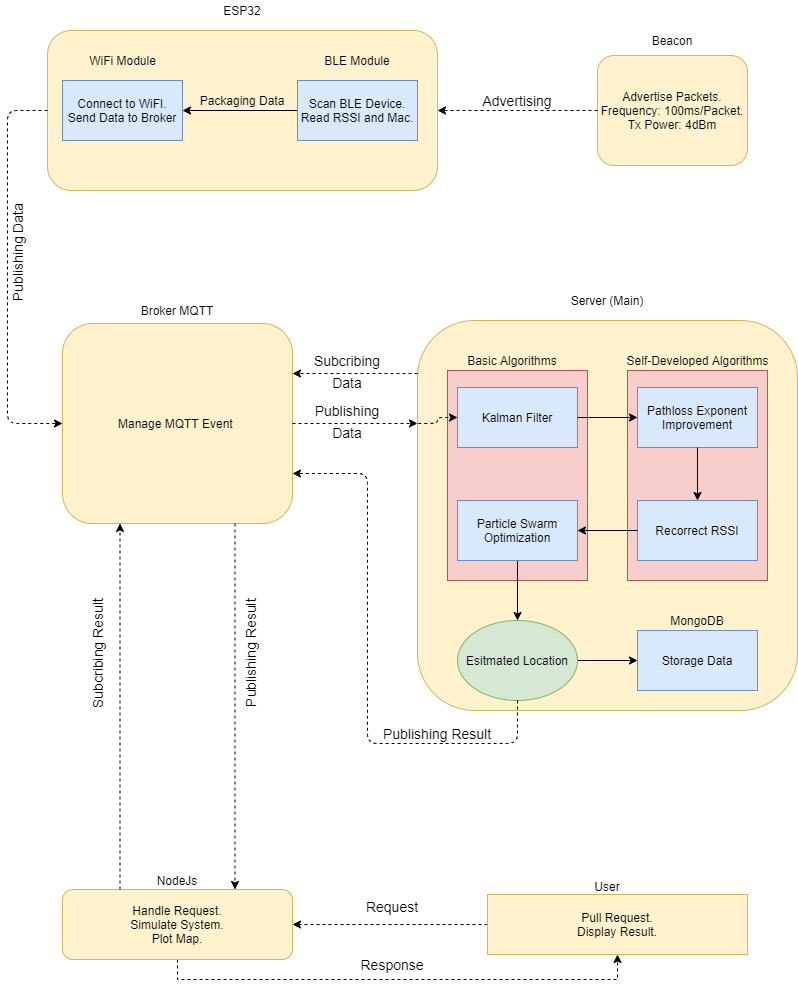

The diagram above was exported from draw.io. Its source (the exported page's mxGraphModel, read from the mxfile embedded in the PNG):
<mxGraphModel dx="918" dy="1572" grid="1" gridSize="10" guides="1" tooltips="1" connect="1" arrows="1" fold="1" page="1" pageScale="1" pageWidth="850" pageHeight="1100" math="0" shadow="0">
  <root>
    <mxCell id="0" />
    <mxCell id="1" parent="0" />
    <mxCell id="1i-_nHaube_FhQwDLO3Q-1" value="" style="rounded=1;whiteSpace=wrap;html=1;fillColor=#fff2cc;strokeColor=#d6b656;" vertex="1" parent="1">
      <mxGeometry x="80" y="-1000" width="390" height="160" as="geometry" />
    </mxCell>
    <mxCell id="1i-_nHaube_FhQwDLO3Q-2" value="ESP32" style="text;html=1;strokeColor=none;fillColor=none;align=center;verticalAlign=middle;whiteSpace=wrap;rounded=0;" vertex="1" parent="1">
      <mxGeometry x="255" y="-1030" width="40" height="20" as="geometry" />
    </mxCell>
    <mxCell id="1i-_nHaube_FhQwDLO3Q-3" value="Advertise Packets.&lt;br&gt;Frequency: 100ms/Packet.&lt;br&gt;Tx Power: 4dBm" style="rounded=1;whiteSpace=wrap;html=1;fillColor=#fff2cc;strokeColor=#d6b656;" vertex="1" parent="1">
      <mxGeometry x="630" y="-975" width="150" height="110" as="geometry" />
    </mxCell>
    <mxCell id="1i-_nHaube_FhQwDLO3Q-4" value="Beacon" style="text;html=1;strokeColor=none;fillColor=none;align=center;verticalAlign=middle;whiteSpace=wrap;rounded=0;" vertex="1" parent="1">
      <mxGeometry x="685" y="-1000" width="40" height="20" as="geometry" />
    </mxCell>
    <mxCell id="1i-_nHaube_FhQwDLO3Q-7" value="Manage MQTT Event&amp;nbsp;" style="rounded=1;whiteSpace=wrap;html=1;fillColor=#fff2cc;strokeColor=#d6b656;" vertex="1" parent="1">
      <mxGeometry x="95" y="-707" width="230" height="200" as="geometry" />
    </mxCell>
    <mxCell id="1i-_nHaube_FhQwDLO3Q-8" value="Broker MQTT" style="text;html=1;strokeColor=none;fillColor=none;align=center;verticalAlign=middle;whiteSpace=wrap;rounded=0;" vertex="1" parent="1">
      <mxGeometry x="160" y="-730" width="100" height="20" as="geometry" />
    </mxCell>
    <mxCell id="1i-_nHaube_FhQwDLO3Q-10" value="NodeJs" style="text;html=1;strokeColor=none;fillColor=none;align=center;verticalAlign=middle;whiteSpace=wrap;rounded=0;" vertex="1" parent="1">
      <mxGeometry x="190" y="-160" width="40" height="20" as="geometry" />
    </mxCell>
    <mxCell id="1i-_nHaube_FhQwDLO3Q-11" value="" style="rounded=1;whiteSpace=wrap;html=1;fillColor=#fff2cc;strokeColor=#d6b656;" vertex="1" parent="1">
      <mxGeometry x="450" y="-710" width="380" height="390" as="geometry" />
    </mxCell>
    <mxCell id="1i-_nHaube_FhQwDLO3Q-12" value="Server (Main)" style="text;html=1;strokeColor=none;fillColor=none;align=center;verticalAlign=middle;whiteSpace=wrap;rounded=0;" vertex="1" parent="1">
      <mxGeometry x="600" y="-740" width="80" height="20" as="geometry" />
    </mxCell>
    <mxCell id="1i-_nHaube_FhQwDLO3Q-14" value="Connect to WiFI.&lt;br&gt;Send Data to Broker" style="rounded=0;whiteSpace=wrap;html=1;fillColor=#dae8fc;strokeColor=#6c8ebf;" vertex="1" parent="1">
      <mxGeometry x="95" y="-950" width="120" height="60" as="geometry" />
    </mxCell>
    <mxCell id="1i-_nHaube_FhQwDLO3Q-19" style="edgeStyle=orthogonalEdgeStyle;rounded=0;orthogonalLoop=1;jettySize=auto;html=1;exitX=0;exitY=0.5;exitDx=0;exitDy=0;entryX=1;entryY=0.5;entryDx=0;entryDy=0;" edge="1" parent="1" source="1i-_nHaube_FhQwDLO3Q-15" target="1i-_nHaube_FhQwDLO3Q-14">
      <mxGeometry relative="1" as="geometry" />
    </mxCell>
    <mxCell id="1i-_nHaube_FhQwDLO3Q-15" value="Scan BLE Device.&lt;br&gt;Read RSSI and Mac." style="rounded=0;whiteSpace=wrap;html=1;fillColor=#dae8fc;strokeColor=#6c8ebf;" vertex="1" parent="1">
      <mxGeometry x="330" y="-950" width="120" height="60" as="geometry" />
    </mxCell>
    <mxCell id="1i-_nHaube_FhQwDLO3Q-16" value="WiFi Module" style="text;html=1;strokeColor=none;fillColor=none;align=center;verticalAlign=middle;whiteSpace=wrap;rounded=0;" vertex="1" parent="1">
      <mxGeometry x="117.5" y="-980" width="75" height="20" as="geometry" />
    </mxCell>
    <mxCell id="1i-_nHaube_FhQwDLO3Q-17" value="BLE Module" style="text;html=1;strokeColor=none;fillColor=none;align=center;verticalAlign=middle;whiteSpace=wrap;rounded=0;" vertex="1" parent="1">
      <mxGeometry x="355" y="-980" width="70" height="20" as="geometry" />
    </mxCell>
    <mxCell id="1i-_nHaube_FhQwDLO3Q-20" value="Packaging Data" style="text;html=1;strokeColor=none;fillColor=none;align=center;verticalAlign=middle;whiteSpace=wrap;rounded=0;" vertex="1" parent="1">
      <mxGeometry x="230" y="-940" width="90" height="20" as="geometry" />
    </mxCell>
    <mxCell id="1i-_nHaube_FhQwDLO3Q-23" value="&lt;font style=&quot;font-size: 14px&quot;&gt;Advertising&lt;/font&gt;" style="text;html=1;strokeColor=none;fillColor=none;align=center;verticalAlign=middle;whiteSpace=wrap;rounded=0;" vertex="1" parent="1">
      <mxGeometry x="530" y="-940" width="40" height="20" as="geometry" />
    </mxCell>
    <mxCell id="1i-_nHaube_FhQwDLO3Q-28" value="&lt;font style=&quot;font-size: 14px&quot;&gt;Publishing Data&lt;/font&gt;" style="text;html=1;strokeColor=none;fillColor=none;align=center;verticalAlign=middle;whiteSpace=wrap;rounded=0;rotation=-90;strokeWidth=1;" vertex="1" parent="1">
      <mxGeometry x="-40" y="-788" width="180" height="20" as="geometry" />
    </mxCell>
    <mxCell id="1i-_nHaube_FhQwDLO3Q-99" style="edgeStyle=orthogonalEdgeStyle;rounded=0;orthogonalLoop=1;jettySize=auto;html=1;exitX=0.5;exitY=1;exitDx=0;exitDy=0;entryX=0.5;entryY=1;entryDx=0;entryDy=0;dashed=1;" edge="1" parent="1" source="1i-_nHaube_FhQwDLO3Q-31" target="1i-_nHaube_FhQwDLO3Q-96">
      <mxGeometry relative="1" as="geometry" />
    </mxCell>
    <mxCell id="1i-_nHaube_FhQwDLO3Q-31" value="Handle Request.&lt;br&gt;Simulate System.&lt;br&gt;Plot Map." style="rounded=1;whiteSpace=wrap;html=1;fillColor=#fff2cc;strokeColor=#d6b656;" vertex="1" parent="1">
      <mxGeometry x="95" y="-141" width="230" height="70" as="geometry" />
    </mxCell>
    <mxCell id="1i-_nHaube_FhQwDLO3Q-34" value="&lt;font style=&quot;font-size: 14px&quot;&gt;Subcribing Result&lt;br&gt;&lt;/font&gt;" style="text;html=1;strokeColor=none;fillColor=none;align=center;verticalAlign=middle;whiteSpace=wrap;rounded=0;rotation=-90;strokeWidth=1;" vertex="1" parent="1">
      <mxGeometry x="40" y="-387" width="180" height="20" as="geometry" />
    </mxCell>
    <mxCell id="1i-_nHaube_FhQwDLO3Q-35" value="&lt;font style=&quot;font-size: 14px&quot;&gt;Publishing Result&lt;br&gt;&lt;/font&gt;" style="text;html=1;strokeColor=none;fillColor=none;align=center;verticalAlign=middle;whiteSpace=wrap;rounded=0;rotation=-90;strokeWidth=1;" vertex="1" parent="1">
      <mxGeometry x="192.5" y="-387" width="180" height="20" as="geometry" />
    </mxCell>
    <mxCell id="1i-_nHaube_FhQwDLO3Q-39" value="" style="endArrow=classic;html=1;dashed=1;exitX=0;exitY=0.5;exitDx=0;exitDy=0;entryX=1;entryY=0.5;entryDx=0;entryDy=0;" edge="1" parent="1" source="1i-_nHaube_FhQwDLO3Q-3" target="1i-_nHaube_FhQwDLO3Q-1">
      <mxGeometry width="50" height="50" relative="1" as="geometry">
        <mxPoint x="400" y="-790" as="sourcePoint" />
        <mxPoint x="450" y="-840" as="targetPoint" />
      </mxGeometry>
    </mxCell>
    <mxCell id="1i-_nHaube_FhQwDLO3Q-41" value="" style="endArrow=classic;html=1;dashed=1;exitX=0.25;exitY=0;exitDx=0;exitDy=0;entryX=0.25;entryY=1;entryDx=0;entryDy=0;" edge="1" parent="1" source="1i-_nHaube_FhQwDLO3Q-31" target="1i-_nHaube_FhQwDLO3Q-7">
      <mxGeometry width="50" height="50" relative="1" as="geometry">
        <mxPoint x="400" y="-400" as="sourcePoint" />
        <mxPoint x="450" y="-450" as="targetPoint" />
      </mxGeometry>
    </mxCell>
    <mxCell id="1i-_nHaube_FhQwDLO3Q-42" value="" style="endArrow=classic;html=1;dashed=1;exitX=0.75;exitY=1;exitDx=0;exitDy=0;entryX=0.75;entryY=0;entryDx=0;entryDy=0;" edge="1" parent="1" source="1i-_nHaube_FhQwDLO3Q-7" target="1i-_nHaube_FhQwDLO3Q-31">
      <mxGeometry width="50" height="50" relative="1" as="geometry">
        <mxPoint x="400" y="-400" as="sourcePoint" />
        <mxPoint x="450" y="-450" as="targetPoint" />
      </mxGeometry>
    </mxCell>
    <mxCell id="1i-_nHaube_FhQwDLO3Q-53" style="edgeStyle=orthogonalEdgeStyle;rounded=0;orthogonalLoop=1;jettySize=auto;html=1;exitX=0.5;exitY=1;exitDx=0;exitDy=0;dashed=1;" edge="1" parent="1" source="1i-_nHaube_FhQwDLO3Q-46" target="1i-_nHaube_FhQwDLO3Q-46">
      <mxGeometry relative="1" as="geometry" />
    </mxCell>
    <mxCell id="1i-_nHaube_FhQwDLO3Q-54" value="" style="rounded=0;whiteSpace=wrap;html=1;strokeWidth=1;fillColor=#f8cecc;strokeColor=#b85450;" vertex="1" parent="1">
      <mxGeometry x="480" y="-660" width="140" height="210" as="geometry" />
    </mxCell>
    <mxCell id="1i-_nHaube_FhQwDLO3Q-45" value="Kalman Filter" style="rounded=0;whiteSpace=wrap;html=1;strokeWidth=1;fillColor=#dae8fc;strokeColor=#6c8ebf;" vertex="1" parent="1">
      <mxGeometry x="490" y="-643" width="120" height="60" as="geometry" />
    </mxCell>
    <mxCell id="1i-_nHaube_FhQwDLO3Q-104" style="edgeStyle=orthogonalEdgeStyle;rounded=0;orthogonalLoop=1;jettySize=auto;html=1;exitX=0.5;exitY=1;exitDx=0;exitDy=0;entryX=0.5;entryY=0;entryDx=0;entryDy=0;" edge="1" parent="1" source="1i-_nHaube_FhQwDLO3Q-47" target="1i-_nHaube_FhQwDLO3Q-57">
      <mxGeometry relative="1" as="geometry" />
    </mxCell>
    <mxCell id="1i-_nHaube_FhQwDLO3Q-47" value="Particle Swarm Optimization" style="rounded=0;whiteSpace=wrap;html=1;strokeWidth=1;fillColor=#dae8fc;strokeColor=#6c8ebf;" vertex="1" parent="1">
      <mxGeometry x="490" y="-530" width="120" height="60" as="geometry" />
    </mxCell>
    <mxCell id="1i-_nHaube_FhQwDLO3Q-55" value="" style="rounded=0;whiteSpace=wrap;html=1;strokeWidth=1;fillColor=#f8cecc;strokeColor=#b85450;" vertex="1" parent="1">
      <mxGeometry x="660" y="-660" width="140" height="210" as="geometry" />
    </mxCell>
    <mxCell id="1i-_nHaube_FhQwDLO3Q-46" value="Pathloss Exponent Improvement" style="rounded=0;whiteSpace=wrap;html=1;strokeWidth=1;fillColor=#dae8fc;strokeColor=#6c8ebf;" vertex="1" parent="1">
      <mxGeometry x="670" y="-643" width="120" height="60" as="geometry" />
    </mxCell>
    <mxCell id="1i-_nHaube_FhQwDLO3Q-48" value="Recorrect RSSI" style="rounded=0;whiteSpace=wrap;html=1;strokeWidth=1;fillColor=#dae8fc;strokeColor=#6c8ebf;" vertex="1" parent="1">
      <mxGeometry x="670" y="-530" width="120" height="60" as="geometry" />
    </mxCell>
    <mxCell id="1i-_nHaube_FhQwDLO3Q-105" style="edgeStyle=orthogonalEdgeStyle;rounded=0;orthogonalLoop=1;jettySize=auto;html=1;exitX=1;exitY=0.5;exitDx=0;exitDy=0;entryX=0;entryY=0.5;entryDx=0;entryDy=0;" edge="1" parent="1" source="1i-_nHaube_FhQwDLO3Q-57" target="1i-_nHaube_FhQwDLO3Q-102">
      <mxGeometry relative="1" as="geometry" />
    </mxCell>
    <mxCell id="1i-_nHaube_FhQwDLO3Q-57" value="Esitmated Location" style="ellipse;whiteSpace=wrap;html=1;strokeWidth=1;fillColor=#d5e8d4;strokeColor=#82b366;" vertex="1" parent="1">
      <mxGeometry x="490" y="-410" width="120" height="80" as="geometry" />
    </mxCell>
    <mxCell id="1i-_nHaube_FhQwDLO3Q-62" value="" style="endArrow=classic;html=1;dashed=1;exitX=0;exitY=0.5;exitDx=0;exitDy=0;entryX=0;entryY=0.5;entryDx=0;entryDy=0;" edge="1" parent="1" source="1i-_nHaube_FhQwDLO3Q-1" target="1i-_nHaube_FhQwDLO3Q-7">
      <mxGeometry width="50" height="50" relative="1" as="geometry">
        <mxPoint x="400" y="-620" as="sourcePoint" />
        <mxPoint x="450" y="-670" as="targetPoint" />
        <Array as="points">
          <mxPoint x="40" y="-920" />
          <mxPoint x="40" y="-607" />
        </Array>
      </mxGeometry>
    </mxCell>
    <mxCell id="1i-_nHaube_FhQwDLO3Q-78" value="&lt;font style=&quot;font-size: 14px&quot;&gt;Publishing&lt;/font&gt;" style="text;html=1;strokeColor=none;fillColor=none;align=center;verticalAlign=middle;whiteSpace=wrap;rounded=0;" vertex="1" parent="1">
      <mxGeometry x="360" y="-630" width="40" height="20" as="geometry" />
    </mxCell>
    <mxCell id="1i-_nHaube_FhQwDLO3Q-79" value="&lt;font style=&quot;font-size: 14px&quot;&gt;Subcribing&lt;/font&gt;" style="text;html=1;strokeColor=none;fillColor=none;align=center;verticalAlign=middle;whiteSpace=wrap;rounded=0;" vertex="1" parent="1">
      <mxGeometry x="360" y="-680" width="40" height="20" as="geometry" />
    </mxCell>
    <mxCell id="1i-_nHaube_FhQwDLO3Q-80" value="&lt;font style=&quot;font-size: 14px&quot;&gt;Data&lt;/font&gt;" style="text;html=1;strokeColor=none;fillColor=none;align=center;verticalAlign=middle;whiteSpace=wrap;rounded=0;" vertex="1" parent="1">
      <mxGeometry x="360" y="-658" width="40" height="20" as="geometry" />
    </mxCell>
    <mxCell id="1i-_nHaube_FhQwDLO3Q-81" value="&lt;font style=&quot;font-size: 14px&quot;&gt;Data&lt;/font&gt;" style="text;html=1;strokeColor=none;fillColor=none;align=center;verticalAlign=middle;whiteSpace=wrap;rounded=0;" vertex="1" parent="1">
      <mxGeometry x="360" y="-608" width="40" height="20" as="geometry" />
    </mxCell>
    <mxCell id="1i-_nHaube_FhQwDLO3Q-83" value="" style="endArrow=classic;html=1;dashed=1;entryX=1;entryY=0.25;entryDx=0;entryDy=0;exitX=0;exitY=0.136;exitDx=0;exitDy=0;exitPerimeter=0;" edge="1" parent="1" source="1i-_nHaube_FhQwDLO3Q-11" target="1i-_nHaube_FhQwDLO3Q-7">
      <mxGeometry width="50" height="50" relative="1" as="geometry">
        <mxPoint x="330" y="-467" as="sourcePoint" />
        <mxPoint x="380" y="-517" as="targetPoint" />
      </mxGeometry>
    </mxCell>
    <mxCell id="1i-_nHaube_FhQwDLO3Q-84" value="" style="endArrow=classic;html=1;dashed=1;exitX=1;exitY=0.5;exitDx=0;exitDy=0;entryX=0;entryY=0.264;entryDx=0;entryDy=0;entryPerimeter=0;" edge="1" parent="1" source="1i-_nHaube_FhQwDLO3Q-7" target="1i-_nHaube_FhQwDLO3Q-11">
      <mxGeometry width="50" height="50" relative="1" as="geometry">
        <mxPoint x="330" y="-467" as="sourcePoint" />
        <mxPoint x="430" y="-607" as="targetPoint" />
      </mxGeometry>
    </mxCell>
    <mxCell id="1i-_nHaube_FhQwDLO3Q-85" value="" style="endArrow=classic;html=1;dashed=1;" edge="1" parent="1" target="1i-_nHaube_FhQwDLO3Q-11">
      <mxGeometry width="50" height="50" relative="1" as="geometry">
        <mxPoint x="450" y="-607" as="sourcePoint" />
        <mxPoint x="470" y="-607" as="targetPoint" />
      </mxGeometry>
    </mxCell>
    <mxCell id="1i-_nHaube_FhQwDLO3Q-86" value="" style="endArrow=classic;html=1;dashed=1;exitX=0.002;exitY=0.264;exitDx=0;exitDy=0;exitPerimeter=0;entryX=0;entryY=0.5;entryDx=0;entryDy=0;" edge="1" parent="1" source="1i-_nHaube_FhQwDLO3Q-11" target="1i-_nHaube_FhQwDLO3Q-45">
      <mxGeometry width="50" height="50" relative="1" as="geometry">
        <mxPoint x="470" y="-467" as="sourcePoint" />
        <mxPoint x="520" y="-517" as="targetPoint" />
        <Array as="points">
          <mxPoint x="470" y="-607" />
          <mxPoint x="470" y="-613" />
        </Array>
      </mxGeometry>
    </mxCell>
    <mxCell id="1i-_nHaube_FhQwDLO3Q-87" value="" style="endArrow=classic;html=1;exitX=1;exitY=0.5;exitDx=0;exitDy=0;" edge="1" parent="1" source="1i-_nHaube_FhQwDLO3Q-45" target="1i-_nHaube_FhQwDLO3Q-46">
      <mxGeometry width="50" height="50" relative="1" as="geometry">
        <mxPoint x="540" y="-487" as="sourcePoint" />
        <mxPoint x="590" y="-537" as="targetPoint" />
      </mxGeometry>
    </mxCell>
    <mxCell id="1i-_nHaube_FhQwDLO3Q-88" value="" style="endArrow=classic;html=1;exitX=0.5;exitY=1;exitDx=0;exitDy=0;entryX=0.5;entryY=0;entryDx=0;entryDy=0;" edge="1" parent="1" source="1i-_nHaube_FhQwDLO3Q-46" target="1i-_nHaube_FhQwDLO3Q-48">
      <mxGeometry width="50" height="50" relative="1" as="geometry">
        <mxPoint x="540" y="-487" as="sourcePoint" />
        <mxPoint x="590" y="-537" as="targetPoint" />
      </mxGeometry>
    </mxCell>
    <mxCell id="1i-_nHaube_FhQwDLO3Q-89" value="" style="endArrow=classic;html=1;exitX=0;exitY=0.5;exitDx=0;exitDy=0;entryX=1;entryY=0.5;entryDx=0;entryDy=0;" edge="1" parent="1" source="1i-_nHaube_FhQwDLO3Q-48" target="1i-_nHaube_FhQwDLO3Q-47">
      <mxGeometry width="50" height="50" relative="1" as="geometry">
        <mxPoint x="540" y="-487" as="sourcePoint" />
        <mxPoint x="590" y="-537" as="targetPoint" />
      </mxGeometry>
    </mxCell>
    <mxCell id="1i-_nHaube_FhQwDLO3Q-92" value="" style="endArrow=classic;html=1;exitX=0.5;exitY=1;exitDx=0;exitDy=0;entryX=1;entryY=0.75;entryDx=0;entryDy=0;dashed=1;" edge="1" parent="1" source="1i-_nHaube_FhQwDLO3Q-57" target="1i-_nHaube_FhQwDLO3Q-7">
      <mxGeometry width="50" height="50" relative="1" as="geometry">
        <mxPoint x="540" y="-487" as="sourcePoint" />
        <mxPoint x="590" y="-537" as="targetPoint" />
        <Array as="points">
          <mxPoint x="550" y="-287" />
          <mxPoint x="400" y="-287" />
          <mxPoint x="400" y="-557" />
        </Array>
      </mxGeometry>
    </mxCell>
    <mxCell id="1i-_nHaube_FhQwDLO3Q-93" value="&lt;font style=&quot;font-size: 14px&quot;&gt;Publishing Result&lt;/font&gt;" style="text;html=1;strokeColor=none;fillColor=none;align=center;verticalAlign=middle;whiteSpace=wrap;rounded=0;" vertex="1" parent="1">
      <mxGeometry x="410" y="-307" width="120" height="20" as="geometry" />
    </mxCell>
    <mxCell id="1i-_nHaube_FhQwDLO3Q-94" value="Basic Algorithms" style="text;html=1;strokeColor=none;fillColor=none;align=center;verticalAlign=middle;whiteSpace=wrap;rounded=0;" vertex="1" parent="1">
      <mxGeometry x="490" y="-680" width="110" height="20" as="geometry" />
    </mxCell>
    <mxCell id="1i-_nHaube_FhQwDLO3Q-95" value="Self-Developed Algorithms" style="text;html=1;strokeColor=none;fillColor=none;align=center;verticalAlign=middle;whiteSpace=wrap;rounded=0;" vertex="1" parent="1">
      <mxGeometry x="652.5" y="-680" width="155" height="20" as="geometry" />
    </mxCell>
    <mxCell id="1i-_nHaube_FhQwDLO3Q-98" style="edgeStyle=orthogonalEdgeStyle;rounded=0;orthogonalLoop=1;jettySize=auto;html=1;exitX=0;exitY=0.5;exitDx=0;exitDy=0;entryX=1;entryY=0.5;entryDx=0;entryDy=0;dashed=1;" edge="1" parent="1" source="1i-_nHaube_FhQwDLO3Q-96" target="1i-_nHaube_FhQwDLO3Q-31">
      <mxGeometry relative="1" as="geometry" />
    </mxCell>
    <mxCell id="1i-_nHaube_FhQwDLO3Q-96" value="Pull Request.&lt;br&gt;Display Result." style="rounded=0;whiteSpace=wrap;html=1;strokeWidth=1;fillColor=#fff2cc;strokeColor=#d6b656;" vertex="1" parent="1">
      <mxGeometry x="520" y="-136" width="260" height="60" as="geometry" />
    </mxCell>
    <mxCell id="1i-_nHaube_FhQwDLO3Q-97" value="User" style="text;html=1;strokeColor=none;fillColor=none;align=center;verticalAlign=middle;whiteSpace=wrap;rounded=0;" vertex="1" parent="1">
      <mxGeometry x="620" y="-154" width="40" height="20" as="geometry" />
    </mxCell>
    <mxCell id="1i-_nHaube_FhQwDLO3Q-100" value="&lt;font style=&quot;font-size: 14px&quot;&gt;Request&lt;/font&gt;" style="text;html=1;strokeColor=none;fillColor=none;align=center;verticalAlign=middle;whiteSpace=wrap;rounded=0;" vertex="1" parent="1">
      <mxGeometry x="405" y="-134" width="40" height="20" as="geometry" />
    </mxCell>
    <mxCell id="1i-_nHaube_FhQwDLO3Q-101" value="&lt;font style=&quot;font-size: 14px&quot;&gt;Response&lt;/font&gt;" style="text;html=1;strokeColor=none;fillColor=none;align=center;verticalAlign=middle;whiteSpace=wrap;rounded=0;" vertex="1" parent="1">
      <mxGeometry x="405" y="-76" width="40" height="20" as="geometry" />
    </mxCell>
    <mxCell id="1i-_nHaube_FhQwDLO3Q-102" value="Storage Data" style="rounded=0;whiteSpace=wrap;html=1;strokeWidth=1;fillColor=#dae8fc;strokeColor=#6c8ebf;" vertex="1" parent="1">
      <mxGeometry x="670" y="-400" width="120" height="60" as="geometry" />
    </mxCell>
    <mxCell id="1i-_nHaube_FhQwDLO3Q-103" value="MongoDB" style="text;html=1;strokeColor=none;fillColor=none;align=center;verticalAlign=middle;whiteSpace=wrap;rounded=0;" vertex="1" parent="1">
      <mxGeometry x="710" y="-420" width="40" height="20" as="geometry" />
    </mxCell>
  </root>
</mxGraphModel>